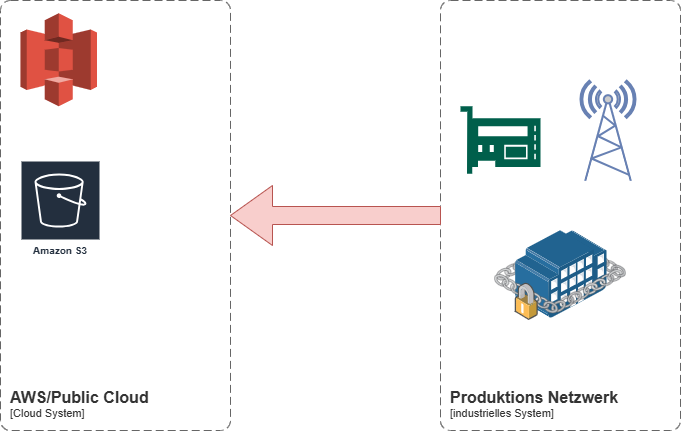

The diagram above was exported from draw.io. Its source (the exported page's mxGraphModel, read from the mxfile embedded in the PNG):
<mxGraphModel dx="1023" dy="779" grid="1" gridSize="10" guides="1" tooltips="1" connect="1" arrows="1" fold="1" page="1" pageScale="1" pageWidth="850" pageHeight="1100" math="0" shadow="0">
  <root>
    <mxCell id="0" />
    <mxCell id="1" parent="0" />
    <mxCell id="2" value="" style="outlineConnect=0;dashed=0;verticalLabelPosition=bottom;verticalAlign=top;align=center;html=1;shape=mxgraph.aws3.s3;fillColor=#E05243;gradientColor=none;" vertex="1" parent="1">
      <mxGeometry x="130" y="132.75" width="76.5" height="93" as="geometry" />
    </mxCell>
    <mxCell id="3" value="Amazon S3" style="sketch=0;outlineConnect=0;fontColor=#232F3E;gradientColor=none;strokeColor=#ffffff;fillColor=#232F3E;dashed=0;verticalLabelPosition=middle;verticalAlign=bottom;align=center;html=1;whiteSpace=wrap;fontSize=10;fontStyle=1;spacing=3;shape=mxgraph.aws4.productIcon;prIcon=mxgraph.aws4.s3;" vertex="1" parent="1">
      <mxGeometry x="130" y="280" width="80" height="100" as="geometry" />
    </mxCell>
    <mxCell id="4" value="" style="sketch=0;pointerEvents=1;shadow=0;dashed=0;html=1;strokeColor=none;fillColor=#005F4B;labelPosition=center;verticalLabelPosition=bottom;verticalAlign=top;align=center;outlineConnect=0;shape=mxgraph.veeam2.hardware_controller;" vertex="1" parent="1">
      <mxGeometry x="570" y="225.75" width="80" height="67.5" as="geometry" />
    </mxCell>
    <object placeholders="1" c4Name="AWS/Public Cloud" c4Type="SystemScopeBoundary" c4Application="Cloud System" label="&lt;font style=&quot;font-size: 16px&quot;&gt;&lt;b&gt;&lt;div style=&quot;text-align: left&quot;&gt;%c4Name%&lt;/div&gt;&lt;/b&gt;&lt;/font&gt;&lt;div style=&quot;text-align: left&quot;&gt;[%c4Application%]&lt;/div&gt;" id="6">
      <mxCell style="rounded=1;fontSize=11;whiteSpace=wrap;html=1;dashed=1;arcSize=20;fillColor=none;strokeColor=#666666;fontColor=#333333;labelBackgroundColor=none;align=left;verticalAlign=bottom;labelBorderColor=none;spacingTop=0;spacing=10;dashPattern=8 4;metaEdit=1;rotatable=0;perimeter=rectanglePerimeter;noLabel=0;labelPadding=0;allowArrows=0;connectable=0;expand=0;recursiveResize=0;editable=1;pointerEvents=0;absoluteArcSize=1;points=[[0.25,0,0],[0.5,0,0],[0.75,0,0],[1,0.25,0],[1,0.5,0],[1,0.75,0],[0.75,1,0],[0.5,1,0],[0.25,1,0],[0,0.75,0],[0,0.5,0],[0,0.25,0]];" vertex="1" parent="1">
        <mxGeometry x="110" y="120" width="230" height="430" as="geometry" />
      </mxCell>
    </object>
    <object placeholders="1" c4Name="Produktions Netzwerk" c4Type="SystemScopeBoundary" c4Application="industrielles System" label="&lt;font style=&quot;font-size: 16px&quot;&gt;&lt;b&gt;&lt;div style=&quot;text-align: left&quot;&gt;%c4Name%&lt;/div&gt;&lt;/b&gt;&lt;/font&gt;&lt;div style=&quot;text-align: left&quot;&gt;[%c4Application%]&lt;/div&gt;" id="7">
      <mxCell style="rounded=1;fontSize=11;whiteSpace=wrap;html=1;dashed=1;arcSize=20;fillColor=none;strokeColor=#666666;fontColor=#333333;labelBackgroundColor=none;align=left;verticalAlign=bottom;labelBorderColor=none;spacingTop=0;spacing=10;dashPattern=8 4;metaEdit=1;rotatable=0;perimeter=rectanglePerimeter;noLabel=0;labelPadding=0;allowArrows=0;connectable=0;expand=0;recursiveResize=0;editable=1;pointerEvents=0;absoluteArcSize=1;points=[[0.25,0,0],[0.5,0,0],[0.75,0,0],[1,0.25,0],[1,0.5,0],[1,0.75,0],[0.75,1,0],[0.5,1,0],[0.25,1,0],[0,0.75,0],[0,0.5,0],[0,0.25,0]];" vertex="1" parent="1">
        <mxGeometry x="550" y="120" width="240" height="430" as="geometry" />
      </mxCell>
    </object>
    <mxCell id="8" value="" style="fontColor=#0066CC;verticalAlign=top;verticalLabelPosition=bottom;labelPosition=center;align=center;html=1;outlineConnect=0;fillColor=#CCCCCC;strokeColor=#6881B3;gradientColor=none;gradientDirection=north;strokeWidth=2;shape=mxgraph.networks.radio_tower;" vertex="1" parent="1">
      <mxGeometry x="690" y="200.25" width="55" height="100" as="geometry" />
    </mxCell>
    <mxCell id="9" value="" style="image;points=[];aspect=fixed;html=1;align=center;shadow=0;dashed=0;image=img/lib/allied_telesis/buildings/Secure_Building.svg;" vertex="1" parent="1">
      <mxGeometry x="604.19" y="350" width="131.61" height="90" as="geometry" />
    </mxCell>
    <mxCell id="10" value="" style="shape=singleArrow;direction=west;whiteSpace=wrap;html=1;fillColor=#f8cecc;strokeColor=#b85450;" vertex="1" parent="1">
      <mxGeometry x="340" y="305" width="210" height="60" as="geometry" />
    </mxCell>
  </root>
</mxGraphModel>